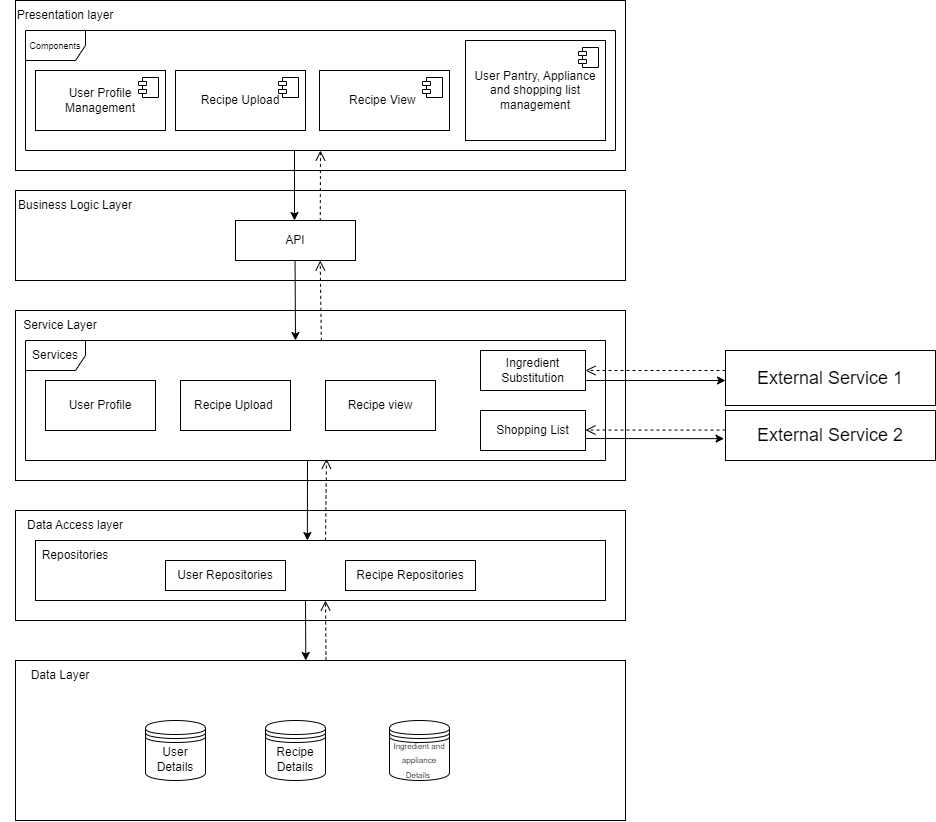

The diagram above was exported from draw.io. Its source (the exported page's mxGraphModel, read from the mxfile embedded in the PNG):
<mxGraphModel dx="1293" dy="515" grid="1" gridSize="10" guides="1" tooltips="1" connect="1" arrows="1" fold="1" page="1" pageScale="1" pageWidth="850" pageHeight="1100" math="0" shadow="0">
  <root>
    <mxCell id="0" />
    <mxCell id="1" parent="0" />
    <mxCell id="sH97HFN882L1To0Lmp61-2" value="" style="rounded=0;whiteSpace=wrap;html=1;" parent="1" vertex="1">
      <mxGeometry x="150" y="30" width="610" height="170" as="geometry" />
    </mxCell>
    <mxCell id="sH97HFN882L1To0Lmp61-3" value="" style="rounded=0;whiteSpace=wrap;html=1;" parent="1" vertex="1">
      <mxGeometry x="150" y="220" width="610" height="90" as="geometry" />
    </mxCell>
    <mxCell id="sH97HFN882L1To0Lmp61-4" value="" style="rounded=0;whiteSpace=wrap;html=1;" parent="1" vertex="1">
      <mxGeometry x="150" y="690" width="610" height="160" as="geometry" />
    </mxCell>
    <mxCell id="sH97HFN882L1To0Lmp61-5" value="User Details" style="shape=datastore;whiteSpace=wrap;html=1;" parent="1" vertex="1">
      <mxGeometry x="280" y="750" width="60" height="60" as="geometry" />
    </mxCell>
    <mxCell id="sH97HFN882L1To0Lmp61-7" value="Presentation layer" style="text;html=1;align=center;verticalAlign=middle;whiteSpace=wrap;rounded=0;" parent="1" vertex="1">
      <mxGeometry x="140" y="30" width="120" height="30" as="geometry" />
    </mxCell>
    <mxCell id="sH97HFN882L1To0Lmp61-8" value="Business Logic Layer" style="text;html=1;align=center;verticalAlign=middle;whiteSpace=wrap;rounded=0;" parent="1" vertex="1">
      <mxGeometry x="150" y="220" width="120" height="30" as="geometry" />
    </mxCell>
    <mxCell id="sH97HFN882L1To0Lmp61-9" value="Data Layer" style="text;html=1;align=center;verticalAlign=middle;whiteSpace=wrap;rounded=0;" parent="1" vertex="1">
      <mxGeometry x="135" y="690" width="120" height="30" as="geometry" />
    </mxCell>
    <mxCell id="sH97HFN882L1To0Lmp61-10" value="User Profile Management" style="html=1;dropTarget=0;whiteSpace=wrap;" parent="1" vertex="1">
      <mxGeometry x="170" y="100" width="130" height="60" as="geometry" />
    </mxCell>
    <mxCell id="sH97HFN882L1To0Lmp61-11" value="" style="shape=module;jettyWidth=8;jettyHeight=4;" parent="sH97HFN882L1To0Lmp61-10" vertex="1">
      <mxGeometry x="1" width="20" height="20" relative="1" as="geometry">
        <mxPoint x="-27" y="7" as="offset" />
      </mxGeometry>
    </mxCell>
    <mxCell id="sH97HFN882L1To0Lmp61-12" value="Recipe Upload" style="html=1;dropTarget=0;whiteSpace=wrap;" parent="1" vertex="1">
      <mxGeometry x="310" y="100" width="130" height="60" as="geometry" />
    </mxCell>
    <mxCell id="sH97HFN882L1To0Lmp61-13" value="" style="shape=module;jettyWidth=8;jettyHeight=4;" parent="sH97HFN882L1To0Lmp61-12" vertex="1">
      <mxGeometry x="1" width="20" height="20" relative="1" as="geometry">
        <mxPoint x="-27" y="7" as="offset" />
      </mxGeometry>
    </mxCell>
    <mxCell id="sH97HFN882L1To0Lmp61-14" value="Recipe View&amp;nbsp;" style="html=1;dropTarget=0;whiteSpace=wrap;" parent="1" vertex="1">
      <mxGeometry x="454" y="100" width="130" height="60" as="geometry" />
    </mxCell>
    <mxCell id="sH97HFN882L1To0Lmp61-15" value="" style="shape=module;jettyWidth=8;jettyHeight=4;" parent="sH97HFN882L1To0Lmp61-14" vertex="1">
      <mxGeometry x="1" width="20" height="20" relative="1" as="geometry">
        <mxPoint x="-27" y="7" as="offset" />
      </mxGeometry>
    </mxCell>
    <mxCell id="sH97HFN882L1To0Lmp61-16" value="User Pantry, Appliance and shopping list management" style="html=1;dropTarget=0;whiteSpace=wrap;" parent="1" vertex="1">
      <mxGeometry x="600" y="70" width="140" height="100" as="geometry" />
    </mxCell>
    <mxCell id="sH97HFN882L1To0Lmp61-17" value="" style="shape=module;jettyWidth=8;jettyHeight=4;" parent="sH97HFN882L1To0Lmp61-16" vertex="1">
      <mxGeometry x="1" width="20" height="20" relative="1" as="geometry">
        <mxPoint x="-27" y="7" as="offset" />
      </mxGeometry>
    </mxCell>
    <mxCell id="sH97HFN882L1To0Lmp61-18" value="" style="rounded=0;whiteSpace=wrap;html=1;" parent="1" vertex="1">
      <mxGeometry x="150" y="540" width="610" height="110" as="geometry" />
    </mxCell>
    <mxCell id="sH97HFN882L1To0Lmp61-19" value="Data Access layer" style="text;html=1;align=center;verticalAlign=middle;whiteSpace=wrap;rounded=0;" parent="1" vertex="1">
      <mxGeometry x="150" y="540" width="120" height="30" as="geometry" />
    </mxCell>
    <mxCell id="15STi6aiSeBATqtdHaLk-2" value="" style="rounded=0;whiteSpace=wrap;html=1;" parent="1" vertex="1">
      <mxGeometry x="170" y="570" width="570" height="60" as="geometry" />
    </mxCell>
    <mxCell id="15STi6aiSeBATqtdHaLk-3" value="API" style="rounded=0;whiteSpace=wrap;html=1;" parent="1" vertex="1">
      <mxGeometry x="370" y="250" width="120" height="40" as="geometry" />
    </mxCell>
    <mxCell id="15STi6aiSeBATqtdHaLk-8" value="&lt;font style=&quot;font-size: 9px;&quot;&gt;Components&lt;/font&gt;" style="shape=umlFrame;whiteSpace=wrap;html=1;pointerEvents=0;" parent="1" vertex="1">
      <mxGeometry x="160" y="60" width="590" height="120" as="geometry" />
    </mxCell>
    <mxCell id="15STi6aiSeBATqtdHaLk-9" value="" style="endArrow=classic;html=1;rounded=0;" parent="1" edge="1">
      <mxGeometry width="50" height="50" relative="1" as="geometry">
        <mxPoint x="429" y="180" as="sourcePoint" />
        <mxPoint x="429" y="250" as="targetPoint" />
      </mxGeometry>
    </mxCell>
    <mxCell id="ivJTlx1EIdESJmakZdLE-1" value="" style="rounded=0;whiteSpace=wrap;html=1;" vertex="1" parent="1">
      <mxGeometry x="150" y="340" width="610" height="170" as="geometry" />
    </mxCell>
    <mxCell id="ivJTlx1EIdESJmakZdLE-2" value="Service Layer" style="text;html=1;align=center;verticalAlign=middle;whiteSpace=wrap;rounded=0;" vertex="1" parent="1">
      <mxGeometry x="150" y="340" width="90" height="30" as="geometry" />
    </mxCell>
    <mxCell id="ivJTlx1EIdESJmakZdLE-3" value="Services" style="shape=umlFrame;whiteSpace=wrap;html=1;pointerEvents=0;" vertex="1" parent="1">
      <mxGeometry x="160" y="370" width="580" height="120" as="geometry" />
    </mxCell>
    <mxCell id="ivJTlx1EIdESJmakZdLE-4" value="User Profile" style="html=1;whiteSpace=wrap;" vertex="1" parent="1">
      <mxGeometry x="180" y="410" width="110" height="50" as="geometry" />
    </mxCell>
    <mxCell id="ivJTlx1EIdESJmakZdLE-5" value="Recipe Upload&amp;nbsp;" style="html=1;whiteSpace=wrap;" vertex="1" parent="1">
      <mxGeometry x="315" y="410" width="110" height="50" as="geometry" />
    </mxCell>
    <mxCell id="ivJTlx1EIdESJmakZdLE-6" value="Recipe view" style="html=1;whiteSpace=wrap;" vertex="1" parent="1">
      <mxGeometry x="460" y="410" width="110" height="50" as="geometry" />
    </mxCell>
    <mxCell id="ivJTlx1EIdESJmakZdLE-7" value="Ingredient Substitution" style="html=1;whiteSpace=wrap;" vertex="1" parent="1">
      <mxGeometry x="615" y="380" width="105" height="40" as="geometry" />
    </mxCell>
    <mxCell id="ivJTlx1EIdESJmakZdLE-8" value="Shopping List" style="html=1;whiteSpace=wrap;" vertex="1" parent="1">
      <mxGeometry x="615" y="440" width="105" height="40" as="geometry" />
    </mxCell>
    <mxCell id="ivJTlx1EIdESJmakZdLE-9" value="" style="html=1;verticalAlign=bottom;endArrow=open;dashed=1;endSize=8;curved=0;rounded=0;exitX=0.706;exitY=0.014;exitDx=0;exitDy=0;exitPerimeter=0;" edge="1" parent="1" source="15STi6aiSeBATqtdHaLk-3">
      <mxGeometry relative="1" as="geometry">
        <mxPoint x="640" y="300" as="sourcePoint" />
        <mxPoint x="455" y="180" as="targetPoint" />
      </mxGeometry>
    </mxCell>
    <mxCell id="ivJTlx1EIdESJmakZdLE-10" value="" style="endArrow=classic;html=1;rounded=0;" edge="1" parent="1">
      <mxGeometry width="50" height="50" relative="1" as="geometry">
        <mxPoint x="429.55" y="290" as="sourcePoint" />
        <mxPoint x="430" y="370" as="targetPoint" />
      </mxGeometry>
    </mxCell>
    <mxCell id="ivJTlx1EIdESJmakZdLE-11" value="" style="html=1;verticalAlign=bottom;endArrow=open;dashed=1;endSize=8;curved=0;rounded=0;exitX=0.51;exitY=0.003;exitDx=0;exitDy=0;exitPerimeter=0;" edge="1" parent="1" source="ivJTlx1EIdESJmakZdLE-3">
      <mxGeometry relative="1" as="geometry">
        <mxPoint x="454.71" y="361" as="sourcePoint" />
        <mxPoint x="454.71" y="290" as="targetPoint" />
      </mxGeometry>
    </mxCell>
    <mxCell id="ivJTlx1EIdESJmakZdLE-12" value="Repositories" style="text;html=1;align=center;verticalAlign=middle;whiteSpace=wrap;rounded=0;" vertex="1" parent="1">
      <mxGeometry x="180" y="570" width="60" height="30" as="geometry" />
    </mxCell>
    <mxCell id="ivJTlx1EIdESJmakZdLE-13" value="User Repositories" style="rounded=0;whiteSpace=wrap;html=1;" vertex="1" parent="1">
      <mxGeometry x="300" y="590" width="120" height="30" as="geometry" />
    </mxCell>
    <mxCell id="ivJTlx1EIdESJmakZdLE-14" value="Recipe Repositories" style="rounded=0;whiteSpace=wrap;html=1;" vertex="1" parent="1">
      <mxGeometry x="480" y="590" width="130" height="30" as="geometry" />
    </mxCell>
    <mxCell id="ivJTlx1EIdESJmakZdLE-15" value="Recipe Details" style="shape=datastore;whiteSpace=wrap;html=1;" vertex="1" parent="1">
      <mxGeometry x="400" y="750" width="60" height="60" as="geometry" />
    </mxCell>
    <mxCell id="ivJTlx1EIdESJmakZdLE-16" value="&lt;font style=&quot;font-size: 8px;&quot;&gt;Ingredient and appliance Details&amp;nbsp;&lt;/font&gt;" style="shape=datastore;whiteSpace=wrap;html=1;" vertex="1" parent="1">
      <mxGeometry x="524" y="750" width="60" height="60" as="geometry" />
    </mxCell>
    <mxCell id="ivJTlx1EIdESJmakZdLE-17" value="" style="endArrow=classic;html=1;rounded=0;entryX=0.292;entryY=0.035;entryDx=0;entryDy=0;entryPerimeter=0;" edge="1" parent="1">
      <mxGeometry width="50" height="50" relative="1" as="geometry">
        <mxPoint x="442" y="490" as="sourcePoint" />
        <mxPoint x="441.86000000000007" y="570" as="targetPoint" />
      </mxGeometry>
    </mxCell>
    <mxCell id="ivJTlx1EIdESJmakZdLE-18" value="" style="html=1;verticalAlign=bottom;endArrow=open;dashed=1;endSize=8;curved=0;rounded=0;" edge="1" parent="1">
      <mxGeometry relative="1" as="geometry">
        <mxPoint x="460" y="570" as="sourcePoint" />
        <mxPoint x="461" y="488.3" as="targetPoint" />
      </mxGeometry>
    </mxCell>
    <mxCell id="ivJTlx1EIdESJmakZdLE-20" value="" style="endArrow=classic;html=1;rounded=0;" edge="1" parent="1">
      <mxGeometry width="50" height="50" relative="1" as="geometry">
        <mxPoint x="440" y="630" as="sourcePoint" />
        <mxPoint x="440.29" y="690" as="targetPoint" />
      </mxGeometry>
    </mxCell>
    <mxCell id="ivJTlx1EIdESJmakZdLE-21" value="" style="html=1;verticalAlign=bottom;endArrow=open;dashed=1;endSize=8;curved=0;rounded=0;" edge="1" parent="1">
      <mxGeometry relative="1" as="geometry">
        <mxPoint x="460.5" y="690" as="sourcePoint" />
        <mxPoint x="460" y="630" as="targetPoint" />
      </mxGeometry>
    </mxCell>
    <mxCell id="ivJTlx1EIdESJmakZdLE-22" value="&lt;font style=&quot;font-size: 18px;&quot;&gt;External Service 1&lt;/font&gt;" style="html=1;whiteSpace=wrap;" vertex="1" parent="1">
      <mxGeometry x="860" y="380" width="210" height="55" as="geometry" />
    </mxCell>
    <mxCell id="ivJTlx1EIdESJmakZdLE-24" value="" style="html=1;verticalAlign=bottom;endArrow=open;dashed=1;endSize=8;curved=0;rounded=0;entryX=1;entryY=0.5;entryDx=0;entryDy=0;" edge="1" parent="1" target="ivJTlx1EIdESJmakZdLE-7">
      <mxGeometry relative="1" as="geometry">
        <mxPoint x="860" y="400" as="sourcePoint" />
        <mxPoint x="801" y="380" as="targetPoint" />
      </mxGeometry>
    </mxCell>
    <mxCell id="ivJTlx1EIdESJmakZdLE-25" value="" style="html=1;verticalAlign=bottom;endArrow=open;dashed=1;endSize=8;curved=0;rounded=0;entryX=1;entryY=0.5;entryDx=0;entryDy=0;exitX=0;exitY=0;exitDx=0;exitDy=0;" edge="1" parent="1">
      <mxGeometry relative="1" as="geometry">
        <mxPoint x="860" y="459.55" as="sourcePoint" />
        <mxPoint x="720" y="459.55" as="targetPoint" />
      </mxGeometry>
    </mxCell>
    <mxCell id="ivJTlx1EIdESJmakZdLE-27" value="" style="endArrow=classic;html=1;rounded=0;entryX=-0.007;entryY=0.563;entryDx=0;entryDy=0;entryPerimeter=0;" edge="1" parent="1" target="ivJTlx1EIdESJmakZdLE-29">
      <mxGeometry width="50" height="50" relative="1" as="geometry">
        <mxPoint x="720" y="468" as="sourcePoint" />
        <mxPoint x="800" y="550" as="targetPoint" />
      </mxGeometry>
    </mxCell>
    <mxCell id="ivJTlx1EIdESJmakZdLE-28" value="" style="endArrow=classic;html=1;rounded=0;entryX=0;entryY=0.75;entryDx=0;entryDy=0;" edge="1" parent="1">
      <mxGeometry width="50" height="50" relative="1" as="geometry">
        <mxPoint x="720" y="410" as="sourcePoint" />
        <mxPoint x="860" y="410" as="targetPoint" />
      </mxGeometry>
    </mxCell>
    <mxCell id="ivJTlx1EIdESJmakZdLE-29" value="&lt;font style=&quot;font-size: 18px;&quot;&gt;External Service 2&lt;/font&gt;" style="html=1;whiteSpace=wrap;" vertex="1" parent="1">
      <mxGeometry x="860" y="440" width="210" height="50" as="geometry" />
    </mxCell>
  </root>
</mxGraphModel>